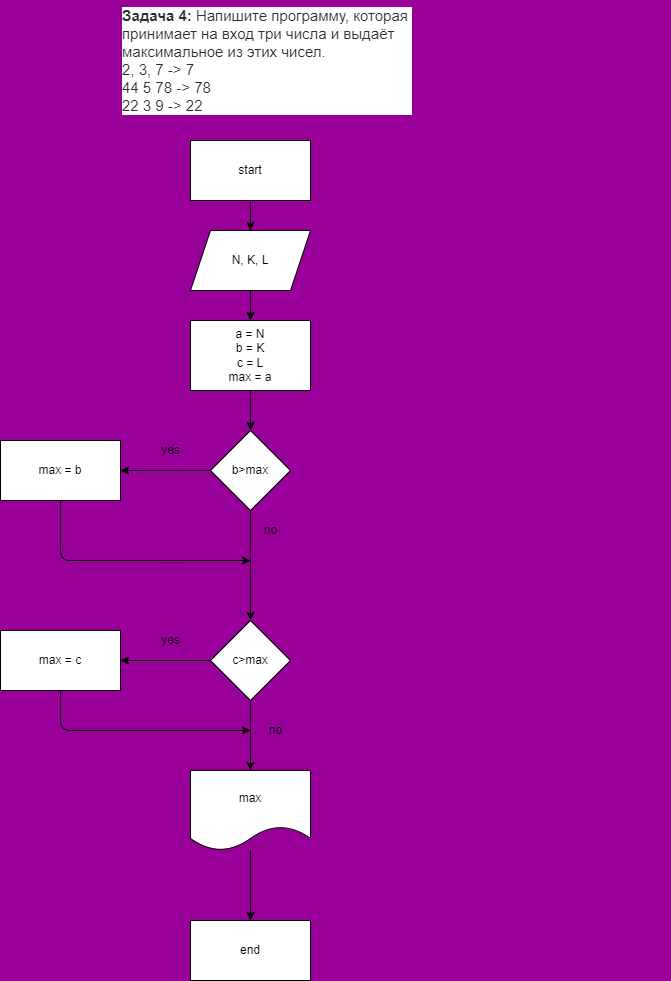

The diagram above was exported from draw.io. Its source (the exported page's mxGraphModel, read from the mxfile embedded in the PNG):
<mxGraphModel dx="820" dy="325" grid="1" gridSize="10" guides="1" tooltips="1" connect="1" arrows="1" fold="1" page="1" pageScale="1" pageWidth="827" pageHeight="1169" background="#990099" math="0" shadow="0">
  <root>
    <mxCell id="0" />
    <mxCell id="1" parent="0" />
    <mxCell id="2" value="&lt;p style=&quot;box-sizing: border-box ; margin: 0px ; font-weight: 400 ; color: rgb(44 , 45 , 48) ; font-family: &amp;#34;roboto&amp;#34; , &amp;#34;san francisco&amp;#34; , &amp;#34;helvetica neue&amp;#34; , &amp;#34;helvetica&amp;#34; , &amp;#34;arial&amp;#34; ; font-size: 15px ; font-style: normal ; letter-spacing: normal ; text-indent: 0px ; text-transform: none ; word-spacing: 0px ; background-color: rgb(255 , 255 , 255)&quot;&gt;&lt;strong style=&quot;box-sizing: border-box ; font-weight: 700&quot;&gt;Задача 4:&lt;/strong&gt;&lt;span&gt;&amp;nbsp;&lt;/span&gt;Напишите программу, которая&amp;nbsp;&lt;/p&gt;&lt;p style=&quot;box-sizing: border-box ; margin: 0px ; font-weight: 400 ; color: rgb(44 , 45 , 48) ; font-family: &amp;#34;roboto&amp;#34; , &amp;#34;san francisco&amp;#34; , &amp;#34;helvetica neue&amp;#34; , &amp;#34;helvetica&amp;#34; , &amp;#34;arial&amp;#34; ; font-size: 15px ; font-style: normal ; letter-spacing: normal ; text-indent: 0px ; text-transform: none ; word-spacing: 0px ; background-color: rgb(255 , 255 , 255)&quot;&gt;принимает на вход три числа и выдаёт&amp;nbsp;&lt;/p&gt;&lt;p style=&quot;box-sizing: border-box ; margin: 0px ; font-weight: 400 ; color: rgb(44 , 45 , 48) ; font-family: &amp;#34;roboto&amp;#34; , &amp;#34;san francisco&amp;#34; , &amp;#34;helvetica neue&amp;#34; , &amp;#34;helvetica&amp;#34; , &amp;#34;arial&amp;#34; ; font-size: 15px ; font-style: normal ; letter-spacing: normal ; text-indent: 0px ; text-transform: none ; word-spacing: 0px ; background-color: rgb(255 , 255 , 255)&quot;&gt;максимальное из этих чисел.&lt;/p&gt;&lt;p style=&quot;box-sizing: border-box ; margin: 0px ; font-weight: 400 ; color: rgb(44 , 45 , 48) ; font-family: &amp;#34;roboto&amp;#34; , &amp;#34;san francisco&amp;#34; , &amp;#34;helvetica neue&amp;#34; , &amp;#34;helvetica&amp;#34; , &amp;#34;arial&amp;#34; ; font-size: 15px ; font-style: normal ; letter-spacing: normal ; text-indent: 0px ; text-transform: none ; word-spacing: 0px ; background-color: rgb(255 , 255 , 255)&quot;&gt;2, 3, 7 -&amp;gt; 7&lt;br style=&quot;box-sizing: border-box&quot;&gt;44 5 78 -&amp;gt; 78&lt;br style=&quot;box-sizing: border-box&quot;&gt;22 3 9 -&amp;gt; 22&lt;/p&gt;" style="text;whiteSpace=wrap;html=1;" parent="1" vertex="1">
      <mxGeometry x="220" width="550" height="90" as="geometry" />
    </mxCell>
    <mxCell id="5" value="" style="edgeStyle=none;html=1;" parent="1" source="3" target="4" edge="1">
      <mxGeometry relative="1" as="geometry" />
    </mxCell>
    <mxCell id="3" value="start" style="rounded=0;whiteSpace=wrap;html=1;" parent="1" vertex="1">
      <mxGeometry x="290" y="140" width="120" height="60" as="geometry" />
    </mxCell>
    <mxCell id="7" value="" style="edgeStyle=none;html=1;" parent="1" source="4" target="6" edge="1">
      <mxGeometry relative="1" as="geometry" />
    </mxCell>
    <mxCell id="4" value="N, K, L" style="shape=parallelogram;perimeter=parallelogramPerimeter;whiteSpace=wrap;html=1;fixedSize=1;" parent="1" vertex="1">
      <mxGeometry x="290" y="230" width="120" height="60" as="geometry" />
    </mxCell>
    <mxCell id="9" value="" style="edgeStyle=none;html=1;" parent="1" source="6" edge="1">
      <mxGeometry relative="1" as="geometry">
        <mxPoint x="350" y="430" as="targetPoint" />
      </mxGeometry>
    </mxCell>
    <mxCell id="6" value="a = N&lt;br&gt;b = K&lt;br&gt;c = L&lt;br&gt;max = a" style="rounded=0;whiteSpace=wrap;html=1;" parent="1" vertex="1">
      <mxGeometry x="290" y="320" width="120" height="70" as="geometry" />
    </mxCell>
    <mxCell id="16" style="edgeStyle=none;html=1;" parent="1" source="10" edge="1">
      <mxGeometry relative="1" as="geometry">
        <mxPoint x="350" y="560" as="targetPoint" />
        <Array as="points">
          <mxPoint x="160" y="560" />
          <mxPoint x="270" y="560" />
        </Array>
      </mxGeometry>
    </mxCell>
    <mxCell id="10" value="max = b" style="rounded=0;whiteSpace=wrap;html=1;" parent="1" vertex="1">
      <mxGeometry x="100" y="440" width="120" height="60" as="geometry" />
    </mxCell>
    <mxCell id="15" style="edgeStyle=none;html=1;entryX=1;entryY=0.5;entryDx=0;entryDy=0;" parent="1" source="11" target="10" edge="1">
      <mxGeometry relative="1" as="geometry" />
    </mxCell>
    <mxCell id="17" style="edgeStyle=none;html=1;entryX=0.5;entryY=0;entryDx=0;entryDy=0;" parent="1" source="11" target="12" edge="1">
      <mxGeometry relative="1" as="geometry">
        <mxPoint x="350" y="580" as="targetPoint" />
      </mxGeometry>
    </mxCell>
    <mxCell id="11" value="b&amp;gt;max" style="rhombus;whiteSpace=wrap;html=1;" parent="1" vertex="1">
      <mxGeometry x="310" y="430" width="80" height="80" as="geometry" />
    </mxCell>
    <mxCell id="22" style="edgeStyle=none;html=1;entryX=1;entryY=0.5;entryDx=0;entryDy=0;" parent="1" source="12" target="21" edge="1">
      <mxGeometry relative="1" as="geometry" />
    </mxCell>
    <mxCell id="23" style="edgeStyle=none;html=1;entryX=0.5;entryY=0;entryDx=0;entryDy=0;" parent="1" source="12" target="13" edge="1">
      <mxGeometry relative="1" as="geometry" />
    </mxCell>
    <mxCell id="12" value="c&amp;gt;max" style="rhombus;whiteSpace=wrap;html=1;" parent="1" vertex="1">
      <mxGeometry x="310" y="620" width="80" height="80" as="geometry" />
    </mxCell>
    <mxCell id="24" value="" style="edgeStyle=none;html=1;" parent="1" source="13" target="14" edge="1">
      <mxGeometry relative="1" as="geometry" />
    </mxCell>
    <mxCell id="13" value="max" style="shape=document;whiteSpace=wrap;html=1;boundedLbl=1;" parent="1" vertex="1">
      <mxGeometry x="290" y="770" width="120" height="80" as="geometry" />
    </mxCell>
    <mxCell id="14" value="end" style="rounded=0;whiteSpace=wrap;html=1;" parent="1" vertex="1">
      <mxGeometry x="290" y="920" width="120" height="60" as="geometry" />
    </mxCell>
    <mxCell id="18" value="yes" style="text;html=1;align=center;verticalAlign=middle;resizable=0;points=[];autosize=1;strokeColor=none;fillColor=none;" parent="1" vertex="1">
      <mxGeometry x="255" y="440" width="30" height="20" as="geometry" />
    </mxCell>
    <mxCell id="20" value="no" style="text;html=1;align=center;verticalAlign=middle;resizable=0;points=[];autosize=1;strokeColor=none;fillColor=none;" parent="1" vertex="1">
      <mxGeometry x="355" y="520" width="30" height="20" as="geometry" />
    </mxCell>
    <mxCell id="25" style="edgeStyle=none;html=1;" parent="1" source="21" edge="1">
      <mxGeometry relative="1" as="geometry">
        <mxPoint x="350" y="730" as="targetPoint" />
        <Array as="points">
          <mxPoint x="160" y="730" />
        </Array>
      </mxGeometry>
    </mxCell>
    <mxCell id="21" value="max = c" style="rounded=0;whiteSpace=wrap;html=1;" parent="1" vertex="1">
      <mxGeometry x="100" y="630" width="120" height="60" as="geometry" />
    </mxCell>
    <mxCell id="26" value="yes" style="text;html=1;align=center;verticalAlign=middle;resizable=0;points=[];autosize=1;strokeColor=none;fillColor=none;" parent="1" vertex="1">
      <mxGeometry x="255" y="630" width="30" height="20" as="geometry" />
    </mxCell>
    <mxCell id="27" value="no" style="text;html=1;align=center;verticalAlign=middle;resizable=0;points=[];autosize=1;strokeColor=none;fillColor=none;" parent="1" vertex="1">
      <mxGeometry x="360" y="720" width="30" height="20" as="geometry" />
    </mxCell>
  </root>
</mxGraphModel>